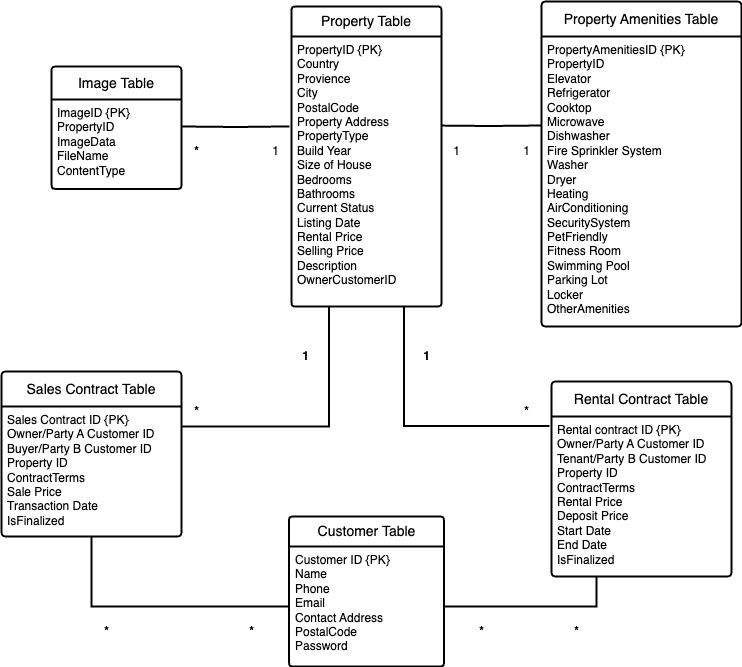

The diagram above was exported from draw.io. Its source (the exported page's mxGraphModel, read from the mxfile embedded in the PNG):
<mxGraphModel dx="1266" dy="698" grid="1" gridSize="10" guides="1" tooltips="1" connect="1" arrows="1" fold="1" page="1" pageScale="1" pageWidth="827" pageHeight="1169" math="0" shadow="0">
  <root>
    <mxCell id="0" />
    <mxCell id="1" parent="0" />
    <mxCell id="uuThjyKwAVMsswqWCtZC-3" value="Property Table" style="swimlane;childLayout=stackLayout;horizontal=1;startSize=30;horizontalStack=0;rounded=1;fontSize=14;fontStyle=0;strokeWidth=2;resizeParent=0;resizeLast=1;shadow=0;dashed=0;align=center;arcSize=4;whiteSpace=wrap;html=1;" parent="1" vertex="1">
      <mxGeometry x="400" y="130" width="150" height="300" as="geometry" />
    </mxCell>
    <mxCell id="uuThjyKwAVMsswqWCtZC-4" value="PropertyID&amp;nbsp;{PK}&lt;div&gt;Country&lt;/div&gt;&lt;div&gt;Provience&lt;/div&gt;&lt;div&gt;City&lt;/div&gt;&lt;div&gt;PostalCode&lt;br&gt;&lt;/div&gt;&lt;div&gt;&lt;div&gt;Property Address&lt;/div&gt;&lt;div&gt;&lt;span style=&quot;background-color: initial;&quot;&gt;PropertyType&lt;/span&gt;&lt;br&gt;&lt;/div&gt;&lt;div&gt;Build Year&lt;br&gt;&lt;/div&gt;&lt;div&gt;Size of House&lt;br&gt;&lt;/div&gt;&lt;div&gt;Bedrooms&lt;/div&gt;&lt;div&gt;Bathrooms&lt;/div&gt;&lt;div&gt;&lt;span style=&quot;background-color: initial;&quot;&gt;Current Status&lt;/span&gt;&lt;br&gt;&lt;/div&gt;&lt;div&gt;Listing Date&lt;br&gt;Rental Price&lt;br&gt;Selling Price&lt;br&gt;&lt;/div&gt;&lt;div&gt;Description&lt;/div&gt;&lt;div&gt;OwnerCustomerID&lt;br&gt;&lt;/div&gt;&lt;/div&gt;" style="align=left;strokeColor=none;fillColor=none;spacingLeft=4;fontSize=12;verticalAlign=top;resizable=0;rotatable=0;part=1;html=1;" parent="uuThjyKwAVMsswqWCtZC-3" vertex="1">
      <mxGeometry y="30" width="150" height="270" as="geometry" />
    </mxCell>
    <mxCell id="uuThjyKwAVMsswqWCtZC-7" value="Property Amenities Table" style="swimlane;childLayout=stackLayout;horizontal=1;startSize=35;horizontalStack=0;rounded=1;fontSize=14;fontStyle=0;strokeWidth=2;resizeParent=0;resizeLast=1;shadow=0;dashed=0;align=center;arcSize=4;whiteSpace=wrap;html=1;" parent="1" vertex="1">
      <mxGeometry x="650" y="125" width="200" height="325" as="geometry" />
    </mxCell>
    <mxCell id="uuThjyKwAVMsswqWCtZC-8" value="&lt;div&gt;PropertyAmenitiesID&lt;span style=&quot;background-color: initial;&quot;&gt;&amp;nbsp;&lt;/span&gt;&lt;span style=&quot;background-color: initial;&quot;&gt;{PK}&lt;/span&gt;&lt;/div&gt;&lt;div&gt;PropertyID&lt;/div&gt;Elevator&lt;div&gt;&lt;span style=&quot;background-color: initial;&quot;&gt;Refrigerator&lt;/span&gt;&lt;br&gt;&lt;/div&gt;&lt;div&gt;Cooktop&lt;br&gt;&lt;/div&gt;&lt;div&gt;Microwave&lt;br&gt;&lt;/div&gt;&lt;div&gt;&lt;div&gt;Dishwasher&lt;/div&gt;&lt;/div&gt;&lt;div&gt;&lt;div&gt;Fire Sprinkler System&lt;br&gt;&lt;/div&gt;&lt;/div&gt;&lt;div&gt;&lt;div&gt;&lt;span style=&quot;background-color: initial;&quot;&gt;Washer&lt;/span&gt;&lt;br&gt;&lt;/div&gt;&lt;div&gt;Dryer&lt;/div&gt;&lt;div&gt;&lt;span style=&quot;background-color: initial;&quot;&gt;Heating&lt;/span&gt;&lt;/div&gt;&lt;/div&gt;&lt;div&gt;&lt;span style=&quot;background-color: initial;&quot;&gt;AirConditioning&lt;/span&gt;&lt;/div&gt;&lt;div&gt;SecuritySystem&lt;/div&gt;&lt;div&gt;PetFriendly&lt;/div&gt;&lt;div&gt;Fitness Room&lt;br&gt;&lt;/div&gt;&lt;div&gt;Swimming Pool&lt;br&gt;&lt;/div&gt;&lt;div&gt;Parking Lot&lt;br&gt;&lt;/div&gt;&lt;div&gt;Locker&lt;/div&gt;&lt;div&gt;OtherAmenities&lt;/div&gt;" style="align=left;strokeColor=none;fillColor=none;spacingLeft=4;fontSize=12;verticalAlign=top;resizable=0;rotatable=0;part=1;html=1;" parent="uuThjyKwAVMsswqWCtZC-7" vertex="1">
      <mxGeometry y="35" width="200" height="290" as="geometry" />
    </mxCell>
    <mxCell id="uuThjyKwAVMsswqWCtZC-42" style="edgeStyle=orthogonalEdgeStyle;rounded=0;orthogonalLoop=1;jettySize=auto;html=1;exitX=0.5;exitY=1;exitDx=0;exitDy=0;" parent="uuThjyKwAVMsswqWCtZC-7" source="uuThjyKwAVMsswqWCtZC-8" target="uuThjyKwAVMsswqWCtZC-8" edge="1">
      <mxGeometry relative="1" as="geometry" />
    </mxCell>
    <mxCell id="uuThjyKwAVMsswqWCtZC-9" value="Image Table" style="swimlane;childLayout=stackLayout;horizontal=1;startSize=33;horizontalStack=0;rounded=1;fontSize=14;fontStyle=0;strokeWidth=2;resizeParent=0;resizeLast=1;shadow=0;dashed=0;align=center;arcSize=4;whiteSpace=wrap;html=1;" parent="1" vertex="1">
      <mxGeometry x="160" y="190" width="130" height="122.5" as="geometry" />
    </mxCell>
    <mxCell id="uuThjyKwAVMsswqWCtZC-10" value="&lt;div&gt;&lt;div&gt;ImageID&lt;span style=&quot;background-color: initial;&quot;&gt;&amp;nbsp;{PK}&lt;/span&gt;&lt;/div&gt;&lt;/div&gt;PropertyID&lt;div&gt;&lt;span style=&quot;background-color: initial;&quot;&gt;ImageData&lt;/span&gt;&lt;br&gt;&lt;/div&gt;&lt;div&gt;FileName&lt;/div&gt;&lt;div&gt;ContentType&lt;br&gt;&lt;/div&gt;" style="align=left;strokeColor=none;fillColor=none;spacingLeft=4;fontSize=12;verticalAlign=top;resizable=0;rotatable=0;part=1;html=1;" parent="uuThjyKwAVMsswqWCtZC-9" vertex="1">
      <mxGeometry y="33" width="130" height="89.5" as="geometry" />
    </mxCell>
    <mxCell id="uuThjyKwAVMsswqWCtZC-11" value="Customer Table" style="swimlane;childLayout=stackLayout;horizontal=1;startSize=30;horizontalStack=0;rounded=1;fontSize=14;fontStyle=0;strokeWidth=2;resizeParent=0;resizeLast=1;shadow=0;dashed=0;align=center;arcSize=4;whiteSpace=wrap;html=1;" parent="1" vertex="1">
      <mxGeometry x="397.5" y="640" width="155" height="150" as="geometry" />
    </mxCell>
    <mxCell id="uuThjyKwAVMsswqWCtZC-12" value="Customer ID&amp;nbsp;{PK}&lt;br&gt;Name&lt;div&gt;Phone&lt;br&gt;&lt;/div&gt;&lt;div&gt;Email&lt;br&gt;&lt;/div&gt;&lt;div&gt;Contact Address&lt;br&gt;&lt;/div&gt;&lt;div&gt;PostalCode&lt;/div&gt;&lt;div&gt;&lt;div&gt;Password&lt;/div&gt;&lt;/div&gt;" style="align=left;strokeColor=none;fillColor=none;spacingLeft=4;fontSize=12;verticalAlign=top;resizable=0;rotatable=0;part=1;html=1;" parent="uuThjyKwAVMsswqWCtZC-11" vertex="1">
      <mxGeometry y="30" width="155" height="120" as="geometry" />
    </mxCell>
    <mxCell id="uuThjyKwAVMsswqWCtZC-13" value="Sales Contract Table" style="swimlane;childLayout=stackLayout;horizontal=1;startSize=35;horizontalStack=0;rounded=1;fontSize=14;fontStyle=0;strokeWidth=2;resizeParent=0;resizeLast=1;shadow=0;dashed=0;align=center;arcSize=4;whiteSpace=wrap;html=1;" parent="1" vertex="1">
      <mxGeometry x="110" y="495" width="180" height="165" as="geometry" />
    </mxCell>
    <mxCell id="uuThjyKwAVMsswqWCtZC-14" value="Sales Contract ID {PK}&lt;div&gt;Owner/Party A Customer ID&lt;br&gt;Buyer/Party B Customer ID&lt;br&gt;&lt;/div&gt;&lt;div&gt;Property ID&lt;br&gt;&lt;/div&gt;&lt;div&gt;ContractTerms&lt;br&gt;&lt;/div&gt;&lt;div&gt;Sale Price&lt;br&gt;&lt;/div&gt;&lt;div&gt;Transaction Date&lt;br&gt;&lt;/div&gt;&lt;div&gt;IsFinalized&lt;/div&gt;" style="align=left;strokeColor=none;fillColor=none;spacingLeft=4;fontSize=12;verticalAlign=top;resizable=0;rotatable=0;part=1;html=1;" parent="uuThjyKwAVMsswqWCtZC-13" vertex="1">
      <mxGeometry y="35" width="180" height="130" as="geometry" />
    </mxCell>
    <mxCell id="uuThjyKwAVMsswqWCtZC-15" value="Rental Contract Table" style="swimlane;childLayout=stackLayout;horizontal=1;startSize=35;horizontalStack=0;rounded=1;fontSize=14;fontStyle=0;strokeWidth=2;resizeParent=0;resizeLast=1;shadow=0;dashed=0;align=center;arcSize=4;whiteSpace=wrap;html=1;" parent="1" vertex="1">
      <mxGeometry x="660" y="505" width="180" height="195" as="geometry" />
    </mxCell>
    <mxCell id="uuThjyKwAVMsswqWCtZC-16" value="Rental contract ID&amp;nbsp;{PK}&lt;div&gt;&lt;div&gt;Owner/Party A Customer ID&lt;br&gt;Tenant/Party B Customer ID&lt;br&gt;&lt;/div&gt;&lt;div&gt;Property ID&lt;/div&gt;&lt;/div&gt;&lt;div&gt;ContractTerms&lt;/div&gt;&lt;div&gt;Rental Price&lt;br&gt;&lt;/div&gt;&lt;div&gt;Deposit Price&lt;/div&gt;&lt;div&gt;Start Date&lt;br&gt;&lt;/div&gt;&lt;div&gt;End Date&lt;br&gt;&lt;/div&gt;&lt;div&gt;IsFinalized&lt;/div&gt;" style="align=left;strokeColor=none;fillColor=none;spacingLeft=4;fontSize=12;verticalAlign=top;resizable=0;rotatable=0;part=1;html=1;" parent="uuThjyKwAVMsswqWCtZC-15" vertex="1">
      <mxGeometry y="35" width="180" height="160" as="geometry" />
    </mxCell>
    <mxCell id="uuThjyKwAVMsswqWCtZC-17" style="edgeStyle=orthogonalEdgeStyle;rounded=0;orthogonalLoop=1;jettySize=auto;html=1;entryX=-0.013;entryY=0.333;entryDx=0;entryDy=0;entryPerimeter=0;endArrow=none;endFill=0;strokeWidth=2;" parent="1" target="uuThjyKwAVMsswqWCtZC-4" edge="1">
      <mxGeometry relative="1" as="geometry">
        <mxPoint x="290" y="250" as="sourcePoint" />
      </mxGeometry>
    </mxCell>
    <mxCell id="uuThjyKwAVMsswqWCtZC-18" style="edgeStyle=orthogonalEdgeStyle;rounded=0;orthogonalLoop=1;jettySize=auto;html=1;endArrow=none;endFill=0;strokeWidth=2;entryX=1;entryY=0.33;entryDx=0;entryDy=0;entryPerimeter=0;" parent="1" target="uuThjyKwAVMsswqWCtZC-4" edge="1">
      <mxGeometry relative="1" as="geometry">
        <mxPoint x="649" y="249" as="sourcePoint" />
        <mxPoint x="550" y="251" as="targetPoint" />
      </mxGeometry>
    </mxCell>
    <mxCell id="uuThjyKwAVMsswqWCtZC-20" style="edgeStyle=orthogonalEdgeStyle;rounded=0;orthogonalLoop=1;jettySize=auto;html=1;exitX=-0.011;exitY=0.059;exitDx=0;exitDy=0;entryX=0.75;entryY=1;entryDx=0;entryDy=0;endArrow=none;endFill=0;strokeWidth=2;exitPerimeter=0;" parent="1" source="uuThjyKwAVMsswqWCtZC-16" target="uuThjyKwAVMsswqWCtZC-4" edge="1">
      <mxGeometry relative="1" as="geometry">
        <mxPoint x="650" y="585" as="sourcePoint" />
        <mxPoint x="512.5" y="410" as="targetPoint" />
        <Array as="points">
          <mxPoint x="513" y="550" />
        </Array>
      </mxGeometry>
    </mxCell>
    <mxCell id="uuThjyKwAVMsswqWCtZC-25" style="edgeStyle=orthogonalEdgeStyle;rounded=0;orthogonalLoop=1;jettySize=auto;html=1;exitX=0.25;exitY=1;exitDx=0;exitDy=0;endArrow=none;endFill=0;strokeWidth=2;" parent="1" source="uuThjyKwAVMsswqWCtZC-16" target="uuThjyKwAVMsswqWCtZC-12" edge="1">
      <mxGeometry relative="1" as="geometry" />
    </mxCell>
    <mxCell id="uuThjyKwAVMsswqWCtZC-26" style="edgeStyle=orthogonalEdgeStyle;rounded=0;orthogonalLoop=1;jettySize=auto;html=1;exitX=1;exitY=0;exitDx=0;exitDy=0;entryX=0.25;entryY=1;entryDx=0;entryDy=0;endArrow=none;endFill=0;strokeWidth=2;" parent="1" source="uuThjyKwAVMsswqWCtZC-14" target="uuThjyKwAVMsswqWCtZC-4" edge="1">
      <mxGeometry relative="1" as="geometry">
        <Array as="points">
          <mxPoint x="438" y="550" />
        </Array>
      </mxGeometry>
    </mxCell>
    <mxCell id="uuThjyKwAVMsswqWCtZC-27" style="edgeStyle=orthogonalEdgeStyle;rounded=0;orthogonalLoop=1;jettySize=auto;html=1;exitX=0.5;exitY=1;exitDx=0;exitDy=0;entryX=0;entryY=0.5;entryDx=0;entryDy=0;endArrow=none;endFill=0;strokeWidth=2;" parent="1" source="uuThjyKwAVMsswqWCtZC-14" target="uuThjyKwAVMsswqWCtZC-12" edge="1">
      <mxGeometry relative="1" as="geometry" />
    </mxCell>
    <mxCell id="uuThjyKwAVMsswqWCtZC-29" value="&lt;b&gt;*&lt;/b&gt;" style="text;html=1;align=center;verticalAlign=middle;resizable=0;points=[];autosize=1;strokeColor=none;fillColor=none;" parent="1" vertex="1">
      <mxGeometry x="290" y="260" width="30" height="30" as="geometry" />
    </mxCell>
    <mxCell id="uuThjyKwAVMsswqWCtZC-30" value="&lt;b&gt;*&lt;/b&gt;" style="text;html=1;align=center;verticalAlign=middle;resizable=0;points=[];autosize=1;strokeColor=none;fillColor=none;" parent="1" vertex="1">
      <mxGeometry x="290" y="520" width="30" height="30" as="geometry" />
    </mxCell>
    <mxCell id="uuThjyKwAVMsswqWCtZC-31" value="1" style="text;html=1;align=center;verticalAlign=middle;resizable=0;points=[];autosize=1;strokeColor=none;fillColor=none;" parent="1" vertex="1">
      <mxGeometry x="369" y="260" width="30" height="30" as="geometry" />
    </mxCell>
    <mxCell id="uuThjyKwAVMsswqWCtZC-32" value="1" style="text;html=1;align=center;verticalAlign=middle;resizable=0;points=[];autosize=1;strokeColor=none;fillColor=none;" parent="1" vertex="1">
      <mxGeometry x="550" y="260" width="30" height="30" as="geometry" />
    </mxCell>
    <mxCell id="uuThjyKwAVMsswqWCtZC-33" value="1" style="text;html=1;align=center;verticalAlign=middle;resizable=0;points=[];autosize=1;strokeColor=none;fillColor=none;" parent="1" vertex="1">
      <mxGeometry x="620" y="260" width="30" height="30" as="geometry" />
    </mxCell>
    <mxCell id="uuThjyKwAVMsswqWCtZC-34" value="&lt;b&gt;1&lt;/b&gt;" style="text;html=1;align=center;verticalAlign=middle;resizable=0;points=[];autosize=1;strokeColor=none;fillColor=none;" parent="1" vertex="1">
      <mxGeometry x="399" y="465" width="30" height="30" as="geometry" />
    </mxCell>
    <mxCell id="uuThjyKwAVMsswqWCtZC-35" value="&lt;b&gt;1&lt;/b&gt;" style="text;html=1;align=center;verticalAlign=middle;resizable=0;points=[];autosize=1;strokeColor=none;fillColor=none;" parent="1" vertex="1">
      <mxGeometry x="520" y="465" width="30" height="30" as="geometry" />
    </mxCell>
    <mxCell id="uuThjyKwAVMsswqWCtZC-36" value="&lt;b&gt;*&lt;/b&gt;" style="text;html=1;align=center;verticalAlign=middle;resizable=0;points=[];autosize=1;strokeColor=none;fillColor=none;" parent="1" vertex="1">
      <mxGeometry x="620" y="520" width="30" height="30" as="geometry" />
    </mxCell>
    <mxCell id="uuThjyKwAVMsswqWCtZC-38" value="&lt;b&gt;*&lt;/b&gt;" style="text;html=1;align=center;verticalAlign=middle;resizable=0;points=[];autosize=1;strokeColor=none;fillColor=none;" parent="1" vertex="1">
      <mxGeometry x="575" y="740" width="30" height="30" as="geometry" />
    </mxCell>
    <mxCell id="uuThjyKwAVMsswqWCtZC-39" value="&lt;b&gt;*&lt;/b&gt;" style="text;html=1;align=center;verticalAlign=middle;resizable=0;points=[];autosize=1;strokeColor=none;fillColor=none;" parent="1" vertex="1">
      <mxGeometry x="670" y="740" width="30" height="30" as="geometry" />
    </mxCell>
    <mxCell id="uuThjyKwAVMsswqWCtZC-40" value="&lt;b&gt;*&lt;/b&gt;" style="text;html=1;align=center;verticalAlign=middle;resizable=0;points=[];autosize=1;strokeColor=none;fillColor=none;" parent="1" vertex="1">
      <mxGeometry x="345" y="740" width="30" height="30" as="geometry" />
    </mxCell>
    <mxCell id="uuThjyKwAVMsswqWCtZC-41" value="&lt;b&gt;*&lt;/b&gt;" style="text;html=1;align=center;verticalAlign=middle;resizable=0;points=[];autosize=1;strokeColor=none;fillColor=none;" parent="1" vertex="1">
      <mxGeometry x="200" y="740" width="30" height="30" as="geometry" />
    </mxCell>
  </root>
</mxGraphModel>